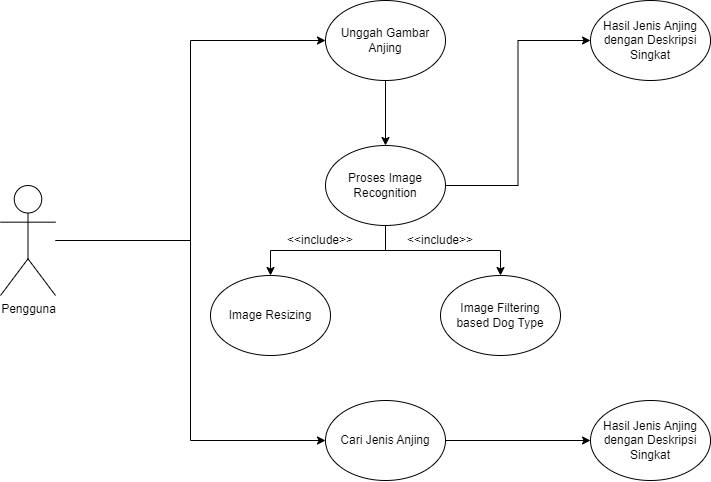

The diagram above was exported from draw.io. Its source (the exported page's mxGraphModel, read from the mxfile embedded in the PNG):
<mxGraphModel dx="1750" dy="805" grid="1" gridSize="10" guides="1" tooltips="1" connect="1" arrows="1" fold="1" page="1" pageScale="1" pageWidth="850" pageHeight="1100" math="0" shadow="0">
  <root>
    <mxCell id="0" />
    <mxCell id="1" parent="0" />
    <mxCell id="xykDWdQ3MJ-AClDxtTjl-3" style="edgeStyle=orthogonalEdgeStyle;rounded=0;orthogonalLoop=1;jettySize=auto;html=1;entryX=0;entryY=0.5;entryDx=0;entryDy=0;" parent="1" source="xykDWdQ3MJ-AClDxtTjl-1" target="xykDWdQ3MJ-AClDxtTjl-2" edge="1">
      <mxGeometry relative="1" as="geometry" />
    </mxCell>
    <mxCell id="JZkMIIexJP5cIoAhONfB-3" style="edgeStyle=orthogonalEdgeStyle;rounded=0;orthogonalLoop=1;jettySize=auto;html=1;entryX=0;entryY=0.5;entryDx=0;entryDy=0;" edge="1" parent="1" source="xykDWdQ3MJ-AClDxtTjl-1" target="JZkMIIexJP5cIoAhONfB-2">
      <mxGeometry relative="1" as="geometry" />
    </mxCell>
    <mxCell id="xykDWdQ3MJ-AClDxtTjl-1" value="Pengguna" style="shape=umlActor;verticalLabelPosition=bottom;verticalAlign=top;html=1;outlineConnect=0;" parent="1" vertex="1">
      <mxGeometry x="110" y="345" width="55" height="110" as="geometry" />
    </mxCell>
    <mxCell id="xykDWdQ3MJ-AClDxtTjl-5" style="edgeStyle=orthogonalEdgeStyle;rounded=0;orthogonalLoop=1;jettySize=auto;html=1;" parent="1" source="xykDWdQ3MJ-AClDxtTjl-2" target="xykDWdQ3MJ-AClDxtTjl-4" edge="1">
      <mxGeometry relative="1" as="geometry" />
    </mxCell>
    <mxCell id="xykDWdQ3MJ-AClDxtTjl-2" value="Unggah Gambar Anjing" style="ellipse;whiteSpace=wrap;html=1;" parent="1" vertex="1">
      <mxGeometry x="435" y="160" width="120" height="80" as="geometry" />
    </mxCell>
    <mxCell id="xykDWdQ3MJ-AClDxtTjl-7" style="edgeStyle=orthogonalEdgeStyle;rounded=0;orthogonalLoop=1;jettySize=auto;html=1;entryX=0;entryY=0.5;entryDx=0;entryDy=0;" parent="1" source="xykDWdQ3MJ-AClDxtTjl-4" target="xykDWdQ3MJ-AClDxtTjl-6" edge="1">
      <mxGeometry relative="1" as="geometry" />
    </mxCell>
    <mxCell id="xykDWdQ3MJ-AClDxtTjl-9" style="edgeStyle=orthogonalEdgeStyle;rounded=0;orthogonalLoop=1;jettySize=auto;html=1;entryX=0.5;entryY=0;entryDx=0;entryDy=0;" parent="1" source="xykDWdQ3MJ-AClDxtTjl-4" target="xykDWdQ3MJ-AClDxtTjl-8" edge="1">
      <mxGeometry relative="1" as="geometry" />
    </mxCell>
    <mxCell id="xykDWdQ3MJ-AClDxtTjl-11" style="edgeStyle=orthogonalEdgeStyle;rounded=0;orthogonalLoop=1;jettySize=auto;html=1;" parent="1" source="xykDWdQ3MJ-AClDxtTjl-4" target="xykDWdQ3MJ-AClDxtTjl-10" edge="1">
      <mxGeometry relative="1" as="geometry" />
    </mxCell>
    <mxCell id="xykDWdQ3MJ-AClDxtTjl-4" value="Proses Image Recognition" style="ellipse;whiteSpace=wrap;html=1;" parent="1" vertex="1">
      <mxGeometry x="435" y="305" width="120" height="80" as="geometry" />
    </mxCell>
    <mxCell id="xykDWdQ3MJ-AClDxtTjl-6" value="Hasil Jenis Anjing dengan Deskripsi Singkat" style="ellipse;whiteSpace=wrap;html=1;" parent="1" vertex="1">
      <mxGeometry x="700" y="160" width="120" height="80" as="geometry" />
    </mxCell>
    <mxCell id="xykDWdQ3MJ-AClDxtTjl-8" value="Image Resizing" style="ellipse;whiteSpace=wrap;html=1;" parent="1" vertex="1">
      <mxGeometry x="320" y="435" width="120" height="80" as="geometry" />
    </mxCell>
    <mxCell id="xykDWdQ3MJ-AClDxtTjl-10" value="Image Filtering&lt;br&gt;based Dog Type" style="ellipse;whiteSpace=wrap;html=1;" parent="1" vertex="1">
      <mxGeometry x="550" y="435" width="120" height="80" as="geometry" />
    </mxCell>
    <mxCell id="xykDWdQ3MJ-AClDxtTjl-13" value="&amp;lt;&amp;lt;include&amp;gt;&amp;gt;" style="text;html=1;strokeColor=none;fillColor=none;align=center;verticalAlign=middle;whiteSpace=wrap;rounded=0;" parent="1" vertex="1">
      <mxGeometry x="400" y="385" width="60" height="30" as="geometry" />
    </mxCell>
    <mxCell id="xykDWdQ3MJ-AClDxtTjl-16" value="&amp;lt;&amp;lt;include&amp;gt;&amp;gt;" style="text;html=1;strokeColor=none;fillColor=none;align=center;verticalAlign=middle;whiteSpace=wrap;rounded=0;" parent="1" vertex="1">
      <mxGeometry x="520" y="385" width="60" height="30" as="geometry" />
    </mxCell>
    <mxCell id="JZkMIIexJP5cIoAhONfB-5" style="edgeStyle=orthogonalEdgeStyle;rounded=0;orthogonalLoop=1;jettySize=auto;html=1;entryX=0;entryY=0.5;entryDx=0;entryDy=0;" edge="1" parent="1" source="JZkMIIexJP5cIoAhONfB-2" target="JZkMIIexJP5cIoAhONfB-4">
      <mxGeometry relative="1" as="geometry" />
    </mxCell>
    <mxCell id="JZkMIIexJP5cIoAhONfB-2" value="Cari Jenis Anjing" style="ellipse;whiteSpace=wrap;html=1;" vertex="1" parent="1">
      <mxGeometry x="435" y="560" width="120" height="80" as="geometry" />
    </mxCell>
    <mxCell id="JZkMIIexJP5cIoAhONfB-4" value="Hasil Jenis Anjing dengan Deskripsi Singkat" style="ellipse;whiteSpace=wrap;html=1;" vertex="1" parent="1">
      <mxGeometry x="700" y="560" width="120" height="80" as="geometry" />
    </mxCell>
  </root>
</mxGraphModel>